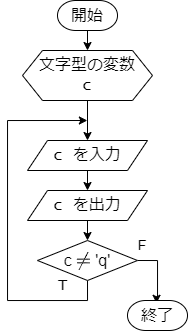

The diagram above was exported from draw.io. Its source (the exported page's mxGraphModel, read from the mxfile embedded in the PNG):
<mxGraphModel dx="627" dy="469" grid="1" gridSize="10" guides="1" tooltips="1" connect="1" arrows="1" fold="1" page="1" pageScale="1" pageWidth="827" pageHeight="1169" math="1" shadow="0">
  <root>
    <mxCell id="0" />
    <mxCell id="1" parent="0" />
    <mxCell id="OBriueYaeIbbUAJPrVc1-28" value="&lt;font style=&quot;font-size: 16px;&quot; face=&quot;Lucida Console&quot;&gt;T&lt;/font&gt;" style="text;html=1;align=center;verticalAlign=middle;resizable=0;points=[];autosize=1;strokeColor=none;fillColor=none;" parent="1" vertex="1">
      <mxGeometry x="600" y="420" width="30" height="30" as="geometry" />
    </mxCell>
    <mxCell id="OBriueYaeIbbUAJPrVc1-29" value="&lt;font style=&quot;font-size: 16px;&quot; face=&quot;Lucida Console&quot;&gt;F&lt;/font&gt;" style="text;html=1;align=center;verticalAlign=middle;resizable=0;points=[];autosize=1;strokeColor=none;fillColor=none;" parent="1" vertex="1">
      <mxGeometry x="680" y="380" width="30" height="30" as="geometry" />
    </mxCell>
    <mxCell id="OANWjwDNkrrUBvqT1YI8-4" style="edgeStyle=orthogonalEdgeStyle;rounded=0;orthogonalLoop=1;jettySize=auto;html=1;exitX=0.5;exitY=1;exitDx=0;exitDy=0;exitPerimeter=0;entryX=0.5;entryY=0;entryDx=0;entryDy=0;" parent="1" source="OANWjwDNkrrUBvqT1YI8-2" target="OANWjwDNkrrUBvqT1YI8-3" edge="1">
      <mxGeometry relative="1" as="geometry" />
    </mxCell>
    <mxCell id="OANWjwDNkrrUBvqT1YI8-2" value="開始" style="strokeWidth=1;html=1;shape=mxgraph.flowchart.terminator;whiteSpace=wrap;fontSize=16;" parent="1" vertex="1">
      <mxGeometry x="610" y="150" width="60" height="30" as="geometry" />
    </mxCell>
    <mxCell id="OANWjwDNkrrUBvqT1YI8-5" style="edgeStyle=orthogonalEdgeStyle;rounded=0;orthogonalLoop=1;jettySize=auto;html=1;exitX=0.5;exitY=1;exitDx=0;exitDy=0;entryX=0.5;entryY=0;entryDx=0;entryDy=0;" parent="1" source="OANWjwDNkrrUBvqT1YI8-3" target="forOHp_n8YXBRracNpX--1" edge="1">
      <mxGeometry relative="1" as="geometry">
        <mxPoint x="640" y="270" as="targetPoint" />
      </mxGeometry>
    </mxCell>
    <mxCell id="OANWjwDNkrrUBvqT1YI8-3" value="文字型の変数&lt;br&gt;c" style="shape=hexagon;perimeter=hexagonPerimeter2;whiteSpace=wrap;html=1;fixedSize=1;fontSize=16;align=center;fontFamily=Lucida Console;" parent="1" vertex="1">
      <mxGeometry x="575" y="200" width="130" height="50" as="geometry" />
    </mxCell>
    <mxCell id="OANWjwDNkrrUBvqT1YI8-13" style="edgeStyle=orthogonalEdgeStyle;rounded=0;orthogonalLoop=1;jettySize=auto;html=1;exitX=1;exitY=0.5;exitDx=0;exitDy=0;exitPerimeter=0;entryX=0.483;entryY=0.093;entryDx=0;entryDy=0;entryPerimeter=0;" parent="1" source="OANWjwDNkrrUBvqT1YI8-6" target="OANWjwDNkrrUBvqT1YI8-14" edge="1">
      <mxGeometry relative="1" as="geometry">
        <mxPoint x="720" y="500" as="targetPoint" />
      </mxGeometry>
    </mxCell>
    <mxCell id="forOHp_n8YXBRracNpX--5" style="edgeStyle=orthogonalEdgeStyle;rounded=0;orthogonalLoop=1;jettySize=auto;html=1;exitX=0.5;exitY=1;exitDx=0;exitDy=0;exitPerimeter=0;" edge="1" parent="1" source="OANWjwDNkrrUBvqT1YI8-6">
      <mxGeometry relative="1" as="geometry">
        <mxPoint x="639.8571428571429" y="270" as="targetPoint" />
        <Array as="points">
          <mxPoint x="640" y="450" />
          <mxPoint x="560" y="450" />
          <mxPoint x="560" y="270" />
        </Array>
      </mxGeometry>
    </mxCell>
    <mxCell id="OANWjwDNkrrUBvqT1YI8-6" value="c `\ne` 'q'" style="strokeWidth=1;html=1;shape=mxgraph.flowchart.decision;whiteSpace=wrap;fontSize=16;" parent="1" vertex="1">
      <mxGeometry x="590" y="390" width="100" height="40" as="geometry" />
    </mxCell>
    <mxCell id="OANWjwDNkrrUBvqT1YI8-14" value="終了" style="strokeWidth=1;html=1;shape=mxgraph.flowchart.terminator;whiteSpace=wrap;fontSize=16;" parent="1" vertex="1">
      <mxGeometry x="680" y="450" width="60" height="30" as="geometry" />
    </mxCell>
    <mxCell id="forOHp_n8YXBRracNpX--3" style="edgeStyle=orthogonalEdgeStyle;rounded=0;orthogonalLoop=1;jettySize=auto;html=1;exitX=0.5;exitY=1;exitDx=0;exitDy=0;entryX=0.5;entryY=0;entryDx=0;entryDy=0;" edge="1" parent="1" source="forOHp_n8YXBRracNpX--1" target="forOHp_n8YXBRracNpX--2">
      <mxGeometry relative="1" as="geometry" />
    </mxCell>
    <mxCell id="forOHp_n8YXBRracNpX--1" value="&lt;font style=&quot;font-size: 16px;&quot;&gt;c を入力&lt;/font&gt;" style="shape=parallelogram;perimeter=parallelogramPerimeter;whiteSpace=wrap;html=1;fixedSize=1;fontFamily=Lucida Console;" vertex="1" parent="1">
      <mxGeometry x="580" y="290" width="120" height="30" as="geometry" />
    </mxCell>
    <mxCell id="forOHp_n8YXBRracNpX--4" style="edgeStyle=orthogonalEdgeStyle;rounded=0;orthogonalLoop=1;jettySize=auto;html=1;exitX=0.5;exitY=1;exitDx=0;exitDy=0;entryX=0.5;entryY=0;entryDx=0;entryDy=0;entryPerimeter=0;" edge="1" parent="1" source="forOHp_n8YXBRracNpX--2" target="OANWjwDNkrrUBvqT1YI8-6">
      <mxGeometry relative="1" as="geometry" />
    </mxCell>
    <mxCell id="forOHp_n8YXBRracNpX--2" value="&lt;font style=&quot;font-size: 16px;&quot;&gt;c を出力&lt;/font&gt;" style="shape=parallelogram;perimeter=parallelogramPerimeter;whiteSpace=wrap;html=1;fixedSize=1;fontFamily=Lucida Console;" vertex="1" parent="1">
      <mxGeometry x="580" y="340" width="120" height="30" as="geometry" />
    </mxCell>
  </root>
</mxGraphModel>